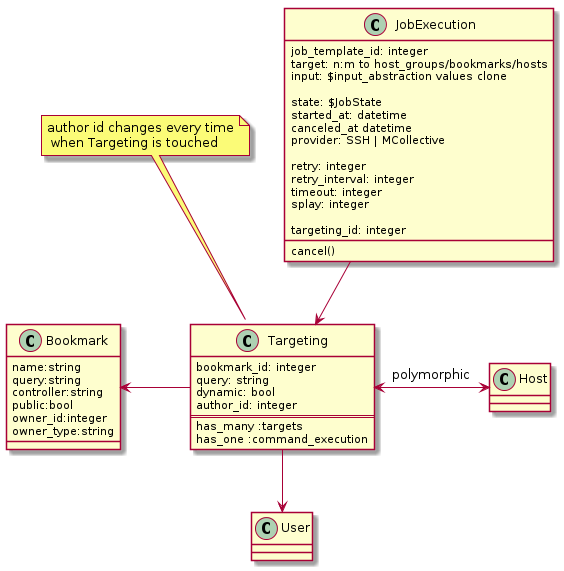

The diagram above was rendered by PlantUML. Its source (embedded in the PNG):
@startuml


class Bookmark {
  name:string
  query:string
  controller:string
  public:bool
  owner_id:integer
  owner_type:string
}

note top of Targeting: author id changes every time\n when Targeting is touched
class Targeting {
  bookmark_id: integer
  query: string
  dynamic: bool
  author_id: integer
  ==
  has_many :targets
  has_one :command_execution
}

class Host
class User

class JobExecution {
  job_template_id: integer
  target: n:m to host_groups/bookmarks/hosts
  input: $input_abstraction values clone

  state: $JobState
  started_at: datetime
  canceled_at datetime
  provider: SSH | MCollective

  retry: integer
  retry_interval: integer
  timeout: integer
  splay: integer

  targeting_id: integer

  cancel()
}

Bookmark <- Targeting
Targeting <-> Host : polymorphic
Targeting --> User
JobExecution --> Targeting

 skinparam backgroundColor transparent

@enduml